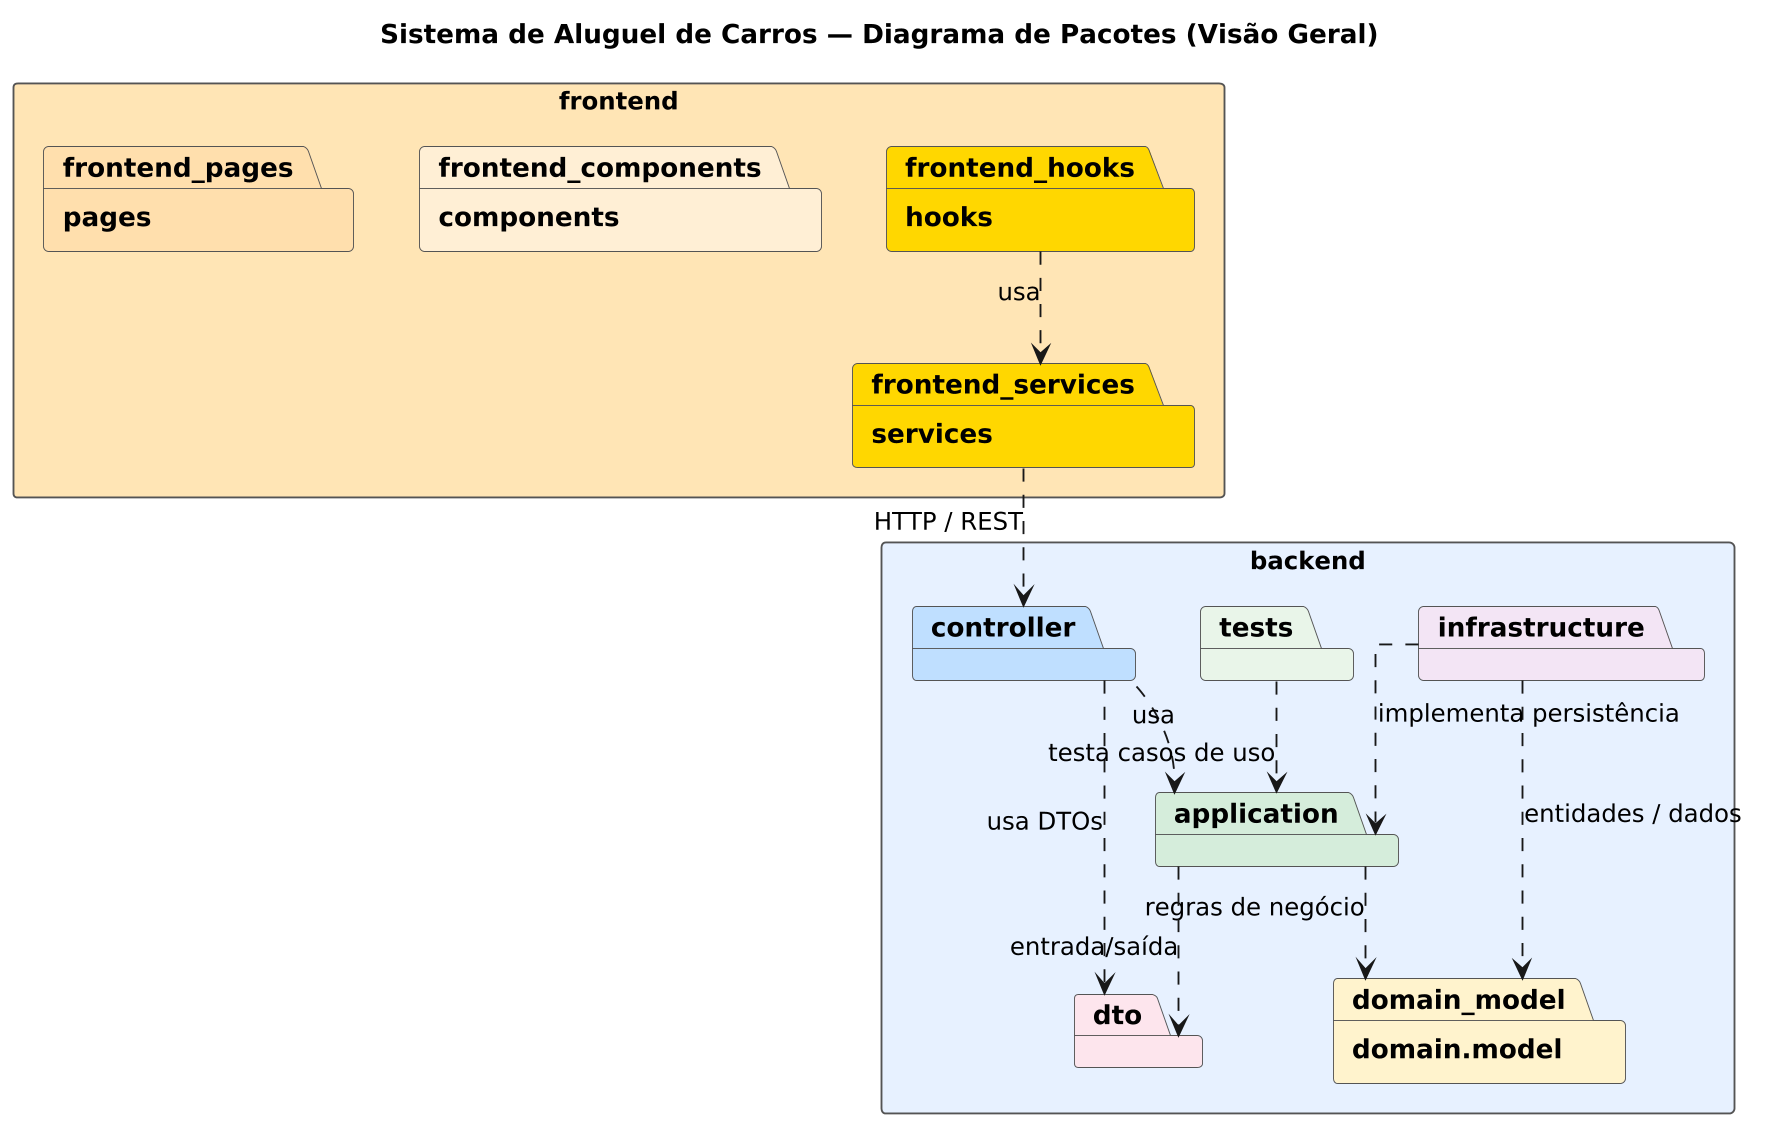

The diagram above was rendered by PlantUML. Its source (embedded in the PNG):
@startuml
title Sistema de Aluguel de Carros — Diagrama de Pacotes (Visão Geral)

top to bottom direction
skinparam dpi 180
skinparam shadowing false
skinparam defaultFontName Arial
skinparam defaultFontSize 13
skinparam packageStyle rectangle
skinparam linetype ortho

skinparam package {
  BorderColor #555555
  FontStyle Bold
  FontSize 14
}

package "frontend" as frontend #FFE4B5 {
  package "pages" as frontend_pages #FFDEAD
  package "components" as frontend_components #FFEFD5
  package "services" as frontend_services #FFD700
  package "hooks" as frontend_hooks #FFD700
}

package "backend" as backend #E6F0FF {
  package "controller" as controller #BFDFFF
  package "application" as application #D4EDDA
  package "domain.model" as domain_model #FFF3CD
  package "dto" as dto #FCE4EC
  package "infrastructure" as infrastructure #F3E5F5
  package "tests" as tests #E8F5E9
}

frontend_hooks ..> frontend_services : usa
frontend_services ..> controller : HTTP / REST

controller ..> application : usa
controller ..> dto : usa DTOs

application ..> domain_model : regras de negócio
application ..> dto : entrada/saída

infrastructure ..> domain_model : entidades / dados
infrastructure ..> application : implementa persistência

tests ..> application : testa casos de uso
@enduml